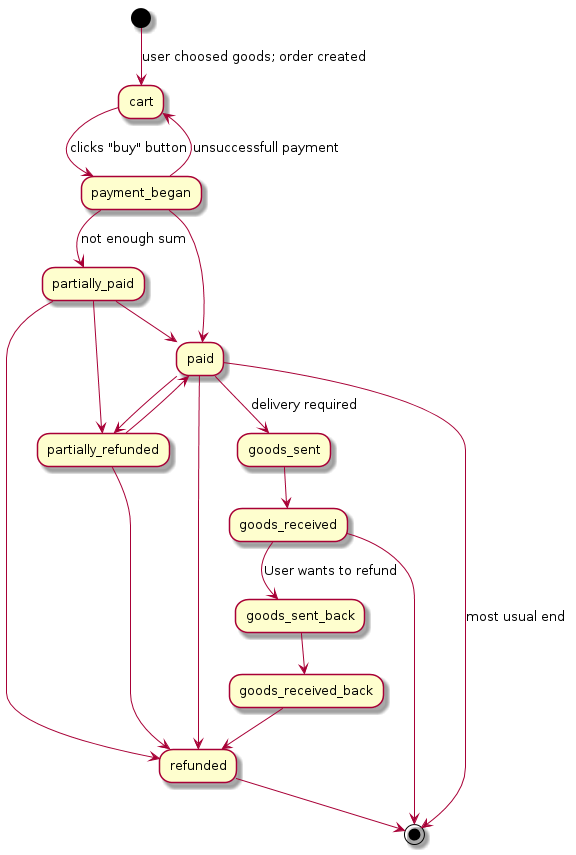

The diagram above was rendered by PlantUML. Its source (embedded in the PNG):
@startuml

(*) --> [user choosed goods; order created] "cart"
"cart" --> [clicks "buy" button] "payment_began"
"payment_began" --> [unsuccessfull payment] "cart"
"payment_began" --> [not enough sum] "partially_paid"
"payment_began" --> "paid"
"partially_paid" --> "paid"
"partially_paid" --> "partially_refunded"
"partially_paid" --> "refunded"
"paid" --> "partially_refunded"
"paid" --> "refunded"
"paid" --> [delivery required] "goods_sent"
"goods_sent" --> "goods_received"
"goods_received" --> [User wants to refund] "goods_sent_back"
"goods_sent_back" --> "goods_received_back"
"goods_received_back" --> "refunded"
"goods_received" --> (*)
"partially_refunded" --> "refunded"
"partially_refunded" --> "paid"
"refunded" --> (*)
"paid" --> [most usual end] (*)

@enduml